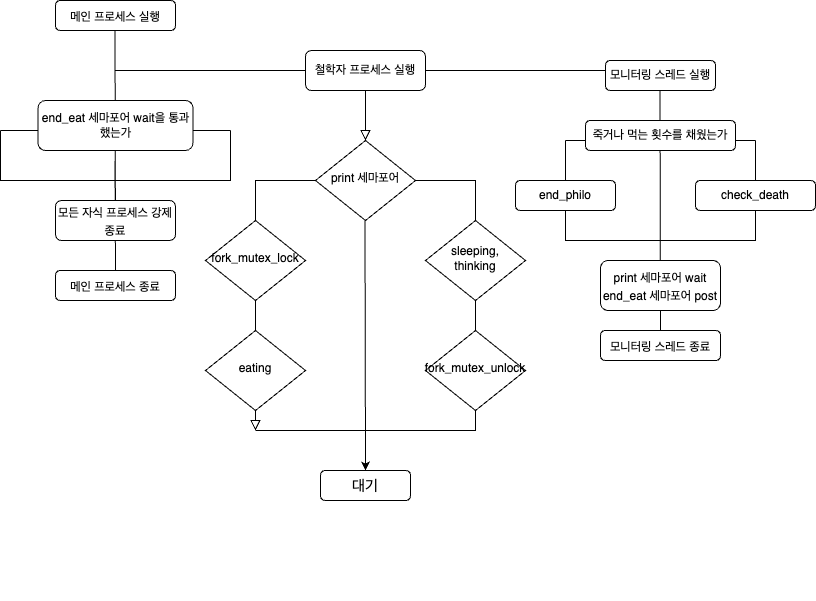

The diagram above was exported from draw.io. Its source (the exported page's mxGraphModel, read from the mxfile embedded in the PNG):
<mxGraphModel dx="797" dy="490" grid="1" gridSize="10" guides="1" tooltips="1" connect="1" arrows="1" fold="1" page="1" pageScale="1" pageWidth="850" pageHeight="1100" math="0" shadow="0">
  <root>
    <mxCell id="0" />
    <mxCell id="1" parent="0" />
    <mxCell id="PLW9pPy8reArhbwLxWtk-1" value="&lt;font style=&quot;font-size: 12px;&quot;&gt;메인 프로세스 실행&lt;/font&gt;" style="rounded=1;whiteSpace=wrap;html=1;fontSize=15;" parent="1" vertex="1">
      <mxGeometry x="160" y="20" width="120" height="30" as="geometry" />
    </mxCell>
    <mxCell id="PLW9pPy8reArhbwLxWtk-2" value="" style="endArrow=none;html=1;rounded=0;fontSize=15;" parent="1" edge="1">
      <mxGeometry width="50" height="50" relative="1" as="geometry">
        <mxPoint x="220" y="260" as="sourcePoint" />
        <mxPoint x="219.5" y="50" as="targetPoint" />
      </mxGeometry>
    </mxCell>
    <mxCell id="PLW9pPy8reArhbwLxWtk-4" value="" style="swimlane;startSize=0;fontSize=12;" parent="1" vertex="1">
      <mxGeometry x="105" y="150" width="230" height="50" as="geometry" />
    </mxCell>
    <mxCell id="PLW9pPy8reArhbwLxWtk-6" value="" style="endArrow=none;html=1;rounded=0;fontSize=12;entryX=0.5;entryY=0;entryDx=0;entryDy=0;" parent="PLW9pPy8reArhbwLxWtk-4" target="PLW9pPy8reArhbwLxWtk-8" edge="1">
      <mxGeometry width="50" height="50" relative="1" as="geometry">
        <mxPoint x="114.5" y="30" as="sourcePoint" />
        <mxPoint x="115" y="70" as="targetPoint" />
      </mxGeometry>
    </mxCell>
    <mxCell id="PLW9pPy8reArhbwLxWtk-7" value="end_eat 세마포어 wait을 통과 했는가" style="rounded=1;whiteSpace=wrap;html=1;fontSize=12;" parent="1" vertex="1">
      <mxGeometry x="142.5" y="120" width="155" height="50" as="geometry" />
    </mxCell>
    <mxCell id="PLW9pPy8reArhbwLxWtk-8" value="&lt;font style=&quot;font-size: 12px;&quot;&gt;메인 프로세스 종료&lt;/font&gt;" style="rounded=1;whiteSpace=wrap;html=1;fontSize=15;" parent="1" vertex="1">
      <mxGeometry x="160" y="290" width="120" height="30" as="geometry" />
    </mxCell>
    <mxCell id="PLW9pPy8reArhbwLxWtk-9" value="" style="endArrow=none;html=1;rounded=0;fontSize=12;" parent="1" edge="1">
      <mxGeometry width="50" height="50" relative="1" as="geometry">
        <mxPoint x="220" y="90" as="sourcePoint" />
        <mxPoint x="710" y="90" as="targetPoint" />
      </mxGeometry>
    </mxCell>
    <mxCell id="PLW9pPy8reArhbwLxWtk-23" value="&lt;font style=&quot;font-size: 12px;&quot;&gt;모든 자식 프로세스 강제 종료&lt;/font&gt;" style="rounded=1;whiteSpace=wrap;html=1;fontSize=15;" parent="1" vertex="1">
      <mxGeometry x="160" y="220" width="120" height="40" as="geometry" />
    </mxCell>
    <mxCell id="PLW9pPy8reArhbwLxWtk-26" value="" style="group" parent="1" vertex="1" connectable="0">
      <mxGeometry x="310" y="70" width="320" height="550" as="geometry" />
    </mxCell>
    <mxCell id="PLW9pPy8reArhbwLxWtk-25" value="" style="group" parent="PLW9pPy8reArhbwLxWtk-26" vertex="1" connectable="0">
      <mxGeometry x="50" width="270" height="550" as="geometry" />
    </mxCell>
    <mxCell id="PLW9pPy8reArhbwLxWtk-10" value="" style="edgeStyle=orthogonalEdgeStyle;rounded=0;html=1;jettySize=auto;orthogonalLoop=1;fontSize=11;endArrow=none;endFill=0;endSize=8;strokeWidth=1;shadow=0;labelBackgroundColor=none;" parent="PLW9pPy8reArhbwLxWtk-25" source="PLW9pPy8reArhbwLxWtk-13" edge="1">
      <mxGeometry y="10" relative="1" as="geometry">
        <mxPoint as="offset" />
        <mxPoint x="-260" y="60" as="sourcePoint" />
        <mxPoint y="380" as="targetPoint" />
        <Array as="points">
          <mxPoint x="220" y="130" />
          <mxPoint x="220" y="380" />
        </Array>
      </mxGeometry>
    </mxCell>
    <mxCell id="PLW9pPy8reArhbwLxWtk-11" value="철학자 프로세스 실행" style="rounded=1;whiteSpace=wrap;html=1;fontSize=12;glass=0;strokeWidth=1;shadow=0;" parent="PLW9pPy8reArhbwLxWtk-25" vertex="1">
      <mxGeometry x="50" width="120" height="40" as="geometry" />
    </mxCell>
    <mxCell id="PLW9pPy8reArhbwLxWtk-12" value="sleeping, thinking" style="rhombus;whiteSpace=wrap;html=1;shadow=0;fontFamily=Helvetica;fontSize=12;align=center;strokeWidth=1;spacing=6;spacingTop=-4;" parent="PLW9pPy8reArhbwLxWtk-25" vertex="1">
      <mxGeometry x="170" y="170" width="100" height="80" as="geometry" />
    </mxCell>
    <mxCell id="PLW9pPy8reArhbwLxWtk-13" value="print 세마포어" style="rhombus;whiteSpace=wrap;html=1;shadow=0;fontFamily=Helvetica;fontSize=12;align=center;strokeWidth=1;spacing=6;spacingTop=-4;" parent="PLW9pPy8reArhbwLxWtk-25" vertex="1">
      <mxGeometry x="60" y="90" width="100" height="80" as="geometry" />
    </mxCell>
    <mxCell id="PLW9pPy8reArhbwLxWtk-16" value="fork_mutex_unlock" style="rhombus;whiteSpace=wrap;html=1;shadow=0;fontFamily=Helvetica;fontSize=12;align=center;strokeWidth=1;spacing=6;spacingTop=-4;" parent="PLW9pPy8reArhbwLxWtk-25" vertex="1">
      <mxGeometry x="170" y="280" width="100" height="80" as="geometry" />
    </mxCell>
    <mxCell id="PLW9pPy8reArhbwLxWtk-19" value="" style="endArrow=classic;html=1;rounded=0;fontSize=15;entryX=0.5;entryY=0;entryDx=0;entryDy=0;" parent="PLW9pPy8reArhbwLxWtk-25" target="PLW9pPy8reArhbwLxWtk-21" edge="1">
      <mxGeometry width="50" height="50" relative="1" as="geometry">
        <mxPoint x="109.5" y="170" as="sourcePoint" />
        <mxPoint x="110" y="530" as="targetPoint" />
      </mxGeometry>
    </mxCell>
    <mxCell id="PLW9pPy8reArhbwLxWtk-21" value="대기" style="rounded=1;whiteSpace=wrap;html=1;fontSize=15;" parent="PLW9pPy8reArhbwLxWtk-25" vertex="1">
      <mxGeometry x="65" y="420" width="90" height="30" as="geometry" />
    </mxCell>
    <mxCell id="PLW9pPy8reArhbwLxWtk-22" value="" style="rounded=0;html=1;jettySize=auto;orthogonalLoop=1;fontSize=11;endArrow=block;endFill=0;endSize=8;strokeWidth=1;shadow=0;labelBackgroundColor=none;edgeStyle=orthogonalEdgeStyle;" parent="PLW9pPy8reArhbwLxWtk-25" source="PLW9pPy8reArhbwLxWtk-11" target="PLW9pPy8reArhbwLxWtk-13" edge="1">
      <mxGeometry relative="1" as="geometry" />
    </mxCell>
    <mxCell id="PLW9pPy8reArhbwLxWtk-14" value="" style="rounded=0;html=1;jettySize=auto;orthogonalLoop=1;fontSize=11;endArrow=block;endFill=0;endSize=8;strokeWidth=1;shadow=0;labelBackgroundColor=none;edgeStyle=orthogonalEdgeStyle;" parent="PLW9pPy8reArhbwLxWtk-25" source="PLW9pPy8reArhbwLxWtk-13" edge="1">
      <mxGeometry y="20" relative="1" as="geometry">
        <mxPoint as="offset" />
        <mxPoint y="380" as="targetPoint" />
      </mxGeometry>
    </mxCell>
    <mxCell id="PLW9pPy8reArhbwLxWtk-18" value="" style="rounded=0;html=1;jettySize=auto;orthogonalLoop=1;fontSize=11;endArrow=none;endFill=0;endSize=8;strokeWidth=1;shadow=0;labelBackgroundColor=none;edgeStyle=orthogonalEdgeStyle;entryX=0.5;entryY=0;entryDx=0;entryDy=0;" parent="PLW9pPy8reArhbwLxWtk-26" source="PLW9pPy8reArhbwLxWtk-17" target="PLW9pPy8reArhbwLxWtk-15" edge="1">
      <mxGeometry x="0.3333" y="20" relative="1" as="geometry">
        <mxPoint as="offset" />
        <mxPoint x="50" y="170" as="sourcePoint" />
        <mxPoint x="110" y="430" as="targetPoint" />
      </mxGeometry>
    </mxCell>
    <mxCell id="PLW9pPy8reArhbwLxWtk-15" value="eating" style="rhombus;whiteSpace=wrap;html=1;shadow=0;fontFamily=Helvetica;fontSize=12;align=center;strokeWidth=1;spacing=6;spacingTop=-4;" parent="PLW9pPy8reArhbwLxWtk-26" vertex="1">
      <mxGeometry y="280" width="100" height="80" as="geometry" />
    </mxCell>
    <mxCell id="PLW9pPy8reArhbwLxWtk-17" value="fork_mutex_lock" style="rhombus;whiteSpace=wrap;html=1;shadow=0;fontFamily=Helvetica;fontSize=12;align=center;strokeWidth=1;spacing=6;spacingTop=-4;" parent="PLW9pPy8reArhbwLxWtk-26" vertex="1">
      <mxGeometry y="170" width="100" height="80" as="geometry" />
    </mxCell>
    <mxCell id="PLW9pPy8reArhbwLxWtk-41" value="" style="group" parent="1" vertex="1" connectable="0">
      <mxGeometry x="670" y="80" width="250" height="300" as="geometry" />
    </mxCell>
    <mxCell id="PLW9pPy8reArhbwLxWtk-28" value="모니터링 스레드 실행" style="rounded=1;whiteSpace=wrap;html=1;" parent="PLW9pPy8reArhbwLxWtk-41" vertex="1">
      <mxGeometry x="40" width="110" height="30" as="geometry" />
    </mxCell>
    <mxCell id="PLW9pPy8reArhbwLxWtk-31" value="" style="swimlane;startSize=0;fontSize=12;" parent="PLW9pPy8reArhbwLxWtk-41" vertex="1">
      <mxGeometry y="80" width="190" height="100" as="geometry" />
    </mxCell>
    <mxCell id="PLW9pPy8reArhbwLxWtk-33" value="" style="endArrow=none;html=1;rounded=0;fontSize=12;" parent="PLW9pPy8reArhbwLxWtk-31" edge="1">
      <mxGeometry width="50" height="50" relative="1" as="geometry">
        <mxPoint x="94.5" y="-50" as="sourcePoint" />
        <mxPoint x="95" y="200" as="targetPoint" />
      </mxGeometry>
    </mxCell>
    <mxCell id="PLW9pPy8reArhbwLxWtk-36" value="end_philo" style="rounded=1;whiteSpace=wrap;html=1;fontSize=12;" parent="PLW9pPy8reArhbwLxWtk-31" vertex="1">
      <mxGeometry x="-50" y="40" width="100" height="30" as="geometry" />
    </mxCell>
    <mxCell id="PLW9pPy8reArhbwLxWtk-34" value="죽거나 먹는 횟수를 채웠는가" style="rounded=1;whiteSpace=wrap;html=1;fontSize=12;" parent="PLW9pPy8reArhbwLxWtk-41" vertex="1">
      <mxGeometry x="20" y="60" width="150" height="30" as="geometry" />
    </mxCell>
    <mxCell id="PLW9pPy8reArhbwLxWtk-35" value="&lt;font style=&quot;font-size: 12px;&quot;&gt;print 세마포어 wait&lt;br&gt;end_eat 세마포어 post&lt;br&gt;&lt;/font&gt;" style="rounded=1;whiteSpace=wrap;html=1;fontSize=15;" parent="PLW9pPy8reArhbwLxWtk-41" vertex="1">
      <mxGeometry x="35" y="200" width="120" height="50" as="geometry" />
    </mxCell>
    <mxCell id="PLW9pPy8reArhbwLxWtk-32" value="check_death" style="rounded=1;whiteSpace=wrap;html=1;fontSize=12;" parent="PLW9pPy8reArhbwLxWtk-41" vertex="1">
      <mxGeometry x="130" y="120" width="120" height="30" as="geometry" />
    </mxCell>
    <mxCell id="PLW9pPy8reArhbwLxWtk-40" value="&lt;span style=&quot;font-size: 12px;&quot;&gt;모니터링 스레드 종료&lt;/span&gt;" style="rounded=1;whiteSpace=wrap;html=1;fontSize=15;" parent="PLW9pPy8reArhbwLxWtk-41" vertex="1">
      <mxGeometry x="35" y="270" width="120" height="30" as="geometry" />
    </mxCell>
  </root>
</mxGraphModel>